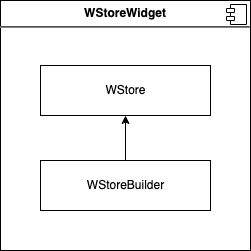

The diagram above was exported from draw.io. Its source (the exported page's mxGraphModel, read from the mxfile embedded in the PNG):
<mxGraphModel dx="786" dy="512" grid="1" gridSize="10" guides="1" tooltips="1" connect="1" arrows="1" fold="1" page="1" pageScale="1" pageWidth="827" pageHeight="1169" math="0" shadow="0">
  <root>
    <mxCell id="WIyWlLk6GJQsqaUBKTNV-0" />
    <mxCell id="WIyWlLk6GJQsqaUBKTNV-1" parent="WIyWlLk6GJQsqaUBKTNV-0" />
    <mxCell id="CMuBSTmQumP4OGBQi_pp-1" value="&lt;p style=&quot;margin:0px;margin-top:6px;text-align:center;&quot;&gt;&lt;b&gt;WStoreWidget&lt;/b&gt;&lt;br&gt;&lt;/p&gt;&lt;hr&gt;&lt;p style=&quot;margin:0px;margin-left:8px;&quot;&gt;&lt;br&gt;&lt;/p&gt;" style="align=left;overflow=fill;html=1;dropTarget=0;" parent="WIyWlLk6GJQsqaUBKTNV-1" vertex="1">
      <mxGeometry x="270" y="520" width="250" height="250" as="geometry" />
    </mxCell>
    <mxCell id="CMuBSTmQumP4OGBQi_pp-2" value="" style="shape=component;jettyWidth=8;jettyHeight=4;" parent="CMuBSTmQumP4OGBQi_pp-1" vertex="1">
      <mxGeometry x="1" width="20" height="20" relative="1" as="geometry">
        <mxPoint x="-24" y="4" as="offset" />
      </mxGeometry>
    </mxCell>
    <mxCell id="CMuBSTmQumP4OGBQi_pp-3" value="WStore" style="html=1;" parent="WIyWlLk6GJQsqaUBKTNV-1" vertex="1">
      <mxGeometry x="310" y="585" width="170" height="50" as="geometry" />
    </mxCell>
    <mxCell id="CMuBSTmQumP4OGBQi_pp-10" style="edgeStyle=orthogonalEdgeStyle;rounded=0;orthogonalLoop=1;jettySize=auto;html=1;exitX=0.5;exitY=0;exitDx=0;exitDy=0;entryX=0.5;entryY=1;entryDx=0;entryDy=0;" parent="WIyWlLk6GJQsqaUBKTNV-1" source="CMuBSTmQumP4OGBQi_pp-4" target="CMuBSTmQumP4OGBQi_pp-3" edge="1">
      <mxGeometry relative="1" as="geometry" />
    </mxCell>
    <mxCell id="CMuBSTmQumP4OGBQi_pp-4" value="WStoreBuilder" style="html=1;" parent="WIyWlLk6GJQsqaUBKTNV-1" vertex="1">
      <mxGeometry x="310" y="680" width="170" height="50" as="geometry" />
    </mxCell>
  </root>
</mxGraphModel>